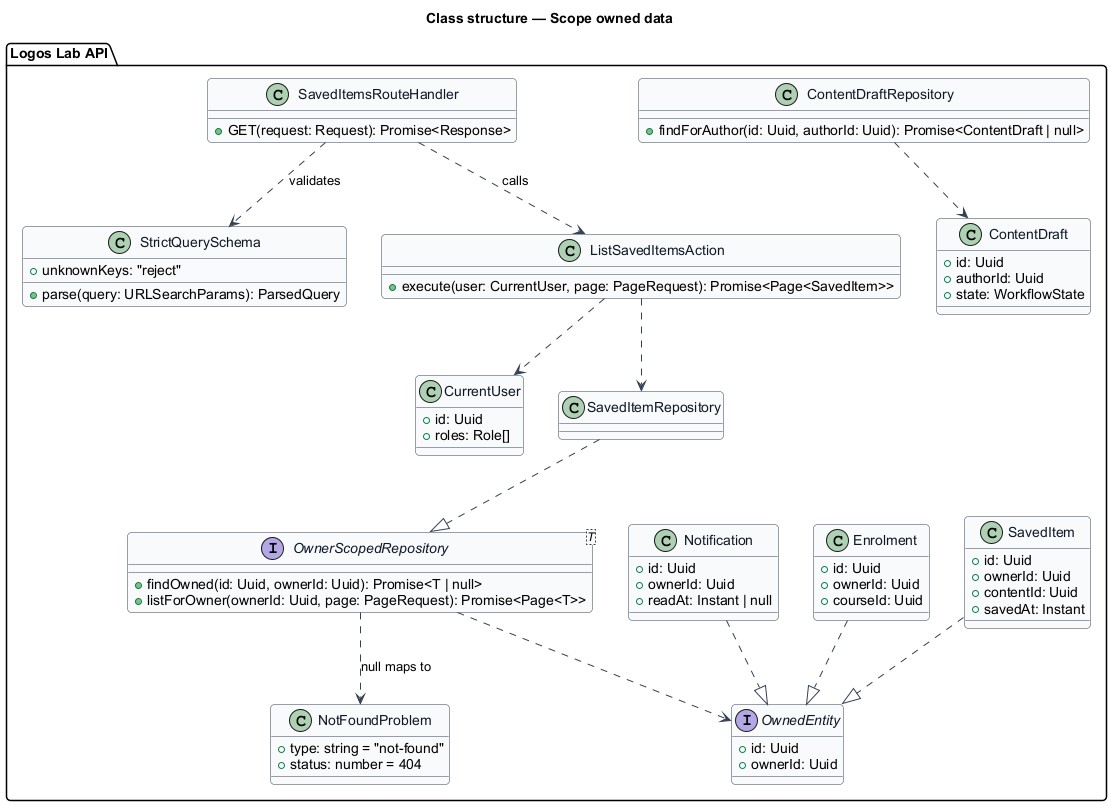

The diagram above was rendered by PlantUML. Its source (embedded in the PNG):
@startuml
' --- shared skin header ---
skinparam backgroundColor #FFFFFF
skinparam shadowing false
skinparam roundcorner 8
skinparam defaultFontName Arial
skinparam ArrowColor #344054
skinparam class {
  BorderColor #344054
  FontColor #101828
  BackgroundColor #F9FAFB
}
' --------------------------
title Class structure — Scope owned data

package "Logos Lab API" {
  class CurrentUser {
    +id: Uuid
    +roles: Role[]
  }
  interface OwnedEntity {
    +id: Uuid
    +ownerId: Uuid
  }
  class SavedItem {
    +id: Uuid
    +ownerId: Uuid
    +contentId: Uuid
    +savedAt: Instant
  }
  class Enrolment {
    +id: Uuid
    +ownerId: Uuid
    +courseId: Uuid
  }
  class Notification {
    +id: Uuid
    +ownerId: Uuid
    +readAt: Instant | null
  }
  class ContentDraft {
    +id: Uuid
    +authorId: Uuid
    +state: WorkflowState
  }
  interface OwnerScopedRepository<T> {
    +findOwned(id: Uuid, ownerId: Uuid): Promise<T | null>
    +listForOwner(ownerId: Uuid, page: PageRequest): Promise<Page<T>>
  }
  class SavedItemRepository
  class ContentDraftRepository {
    +findForAuthor(id: Uuid, authorId: Uuid): Promise<ContentDraft | null>
  }
  class ListSavedItemsAction {
    +execute(user: CurrentUser, page: PageRequest): Promise<Page<SavedItem>>
  }
  class SavedItemsRouteHandler {
    +GET(request: Request): Promise<Response>
  }
  class StrictQuerySchema {
    +unknownKeys: "reject"
    +parse(query: URLSearchParams): ParsedQuery
  }
  class NotFoundProblem {
    +type: string = "not-found"
    +status: number = 404
  }
}
SavedItem ..|> OwnedEntity
Enrolment ..|> OwnedEntity
Notification ..|> OwnedEntity
SavedItemRepository ..|> OwnerScopedRepository
OwnerScopedRepository ..> OwnedEntity
ListSavedItemsAction ..> CurrentUser
ListSavedItemsAction ..> SavedItemRepository
ContentDraftRepository ..> ContentDraft
SavedItemsRouteHandler ..> StrictQuerySchema : validates
SavedItemsRouteHandler ..> ListSavedItemsAction : calls
OwnerScopedRepository ..> NotFoundProblem : null maps to
@enduml